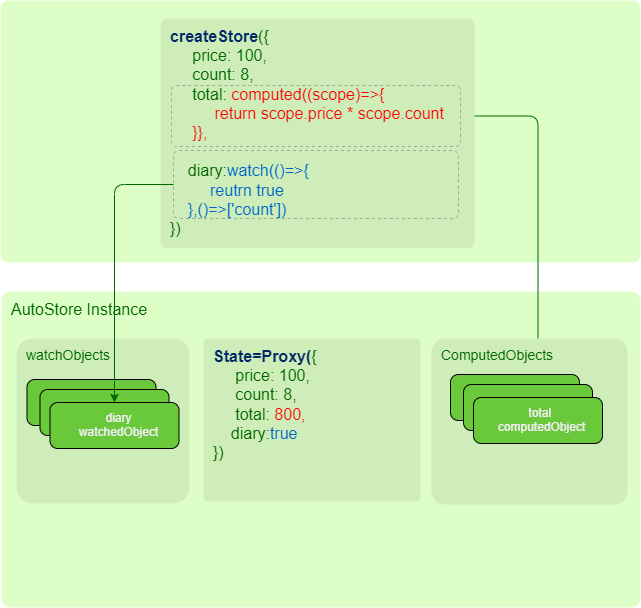

The diagram above was exported from draw.io. Its source (the exported page's mxGraphModel, read from the mxfile embedded in the PNG):
<mxGraphModel dx="900" dy="866" grid="0" gridSize="80" guides="1" tooltips="1" connect="1" arrows="1" fold="1" page="1" pageScale="1" pageWidth="827" pageHeight="1169" background="#ffffff" math="0" shadow="0">
  <root>
    <mxCell id="0" />
    <mxCell id="1" parent="0" />
    <mxCell id="7" value="&lt;div style=&quot;font-size: 16px;&quot;&gt;&lt;span style=&quot;background-color: initial; font-size: 16px;&quot;&gt;AutoStore Instance&lt;/span&gt;&lt;/div&gt;" style="rounded=1;whiteSpace=wrap;html=1;arcSize=3;fillColor=#DDFFC7;fontColor=#006600;strokeColor=none;align=left;verticalAlign=top;fontSize=16;spacingTop=2;spacingLeft=8;" vertex="1" parent="1">
      <mxGeometry x="94" y="480" width="639" height="316" as="geometry" />
    </mxCell>
    <mxCell id="2" value="&lt;div style=&quot;font-size: 16px;&quot;&gt;&lt;br&gt;&lt;/div&gt;" style="rounded=1;whiteSpace=wrap;html=1;arcSize=3;fillColor=#DDFFC7;fontColor=#006600;strokeColor=none;align=left;verticalAlign=top;fontSize=16;spacingTop=2;spacingLeft=8;" vertex="1" parent="1">
      <mxGeometry x="93" y="189" width="640" height="262" as="geometry" />
    </mxCell>
    <mxCell id="16" style="edgeStyle=orthogonalEdgeStyle;html=1;exitX=1;exitY=0.5;exitDx=0;exitDy=0;entryX=0.5;entryY=0;entryDx=0;entryDy=0;fontSize=14;fontColor=#666666;strokeColor=#006600;" edge="1" parent="1" source="18" target="19">
      <mxGeometry relative="1" as="geometry">
        <mxPoint x="621" y="525" as="targetPoint" />
      </mxGeometry>
    </mxCell>
    <mxCell id="3" value="&lt;div style=&quot;font-size: 16px;&quot;&gt;&lt;span style=&quot;background-color: initial;&quot;&gt;&lt;font color=&quot;#002766&quot;&gt;&lt;b&gt;createStore&lt;/b&gt;&lt;/font&gt;({&lt;/span&gt;&lt;br&gt;&lt;/div&gt;&lt;div style=&quot;font-size: 16px;&quot;&gt;&lt;span style=&quot;background-color: initial;&quot;&gt;&amp;nbsp; &amp;nbsp; &amp;nbsp;price: 100,&lt;/span&gt;&lt;/div&gt;&lt;div style=&quot;font-size: 16px;&quot;&gt;&lt;span style=&quot;background-color: initial;&quot;&gt;&amp;nbsp; &amp;nbsp; &amp;nbsp;count: 8,&lt;/span&gt;&lt;/div&gt;&lt;div style=&quot;font-size: 16px;&quot;&gt;&lt;span style=&quot;background-color: initial;&quot;&gt;&amp;nbsp; &amp;nbsp; &amp;nbsp;total:&lt;font color=&quot;#ff0000&quot;&gt; computed((scope)=&amp;gt;{&lt;/font&gt;&lt;/span&gt;&lt;/div&gt;&lt;div style=&quot;font-size: 16px;&quot;&gt;&lt;span style=&quot;background-color: initial;&quot;&gt;&lt;font color=&quot;#ff0000&quot;&gt;&amp;nbsp; &amp;nbsp; &amp;nbsp; &amp;nbsp; &amp;nbsp; return scope.price * scope.count&lt;/font&gt;&lt;/span&gt;&lt;/div&gt;&lt;div style=&quot;font-size: 16px;&quot;&gt;&lt;span style=&quot;background-color: initial;&quot;&gt;&lt;font color=&quot;#ff0000&quot;&gt;&amp;nbsp; &amp;nbsp; &amp;nbsp;}},&lt;/font&gt;&lt;/span&gt;&lt;/div&gt;&lt;div style=&quot;font-size: 16px;&quot;&gt;&lt;span style=&quot;background-color: initial; font-size: 6px;&quot;&gt;&lt;font color=&quot;#ff0000&quot;&gt;&lt;br&gt;&lt;/font&gt;&lt;/span&gt;&lt;/div&gt;&lt;div style=&quot;font-size: 16px;&quot;&gt;&lt;span style=&quot;background-color: initial;&quot;&gt;&amp;nbsp; &amp;nbsp; diary:&lt;font color=&quot;#0066cc&quot;&gt;watch(()=&amp;gt;{&lt;/font&gt;&lt;/span&gt;&lt;/div&gt;&lt;div style=&quot;font-size: 16px;&quot;&gt;&lt;span style=&quot;background-color: initial;&quot;&gt;&lt;font color=&quot;#0066cc&quot;&gt;&amp;nbsp; &amp;nbsp; &amp;nbsp; &amp;nbsp; &amp;nbsp;reutrn true&lt;/font&gt;&lt;/span&gt;&lt;/div&gt;&lt;div style=&quot;font-size: 16px;&quot;&gt;&lt;span style=&quot;background-color: initial;&quot;&gt;&lt;font color=&quot;#0066cc&quot;&gt;&amp;nbsp; &amp;nbsp; },()=&amp;gt;['count'])&lt;/font&gt;&lt;/span&gt;&lt;/div&gt;&lt;div style=&quot;font-size: 16px;&quot;&gt;&lt;span style=&quot;background-color: initial;&quot;&gt;})&lt;/span&gt;&lt;br&gt;&lt;/div&gt;" style="rounded=1;whiteSpace=wrap;html=1;arcSize=3;fillColor=#CEEDB9;fontColor=#006600;strokeColor=none;align=left;verticalAlign=top;fontSize=16;spacingTop=2;spacingLeft=8;" vertex="1" parent="1">
      <mxGeometry x="253" y="207" width="314" height="229.75" as="geometry" />
    </mxCell>
    <mxCell id="4" value="&lt;div style=&quot;font-size: 14px;&quot;&gt;&lt;span style=&quot;background-color: initial; font-size: 14px;&quot;&gt;ComputedObjects&lt;/span&gt;&lt;/div&gt;" style="rounded=1;whiteSpace=wrap;html=1;arcSize=8;fillColor=#CEEDB9;fontColor=#006600;strokeColor=none;align=left;verticalAlign=top;fontSize=14;spacingTop=2;spacingLeft=8;" vertex="1" parent="1">
      <mxGeometry x="524" y="527" width="196" height="166" as="geometry" />
    </mxCell>
    <mxCell id="5" value="&lt;div style=&quot;font-size: 14px;&quot;&gt;&lt;span style=&quot;background-color: initial; font-size: 14px;&quot;&gt;watchObjects&lt;/span&gt;&lt;/div&gt;" style="rounded=1;whiteSpace=wrap;html=1;arcSize=10;fillColor=#CEEDB9;fontColor=#006600;strokeColor=none;align=left;verticalAlign=top;fontSize=14;spacingTop=2;spacingLeft=8;" vertex="1" parent="1">
      <mxGeometry x="109" y="527" width="173" height="165" as="geometry" />
    </mxCell>
    <mxCell id="14" value="&lt;div style=&quot;font-size: 16px;&quot;&gt;&lt;span style=&quot;background-color: initial;&quot;&gt;&lt;font color=&quot;#002766&quot;&gt;&lt;b&gt;State=Proxy(&lt;/b&gt;&lt;/font&gt;{&lt;/span&gt;&lt;br&gt;&lt;/div&gt;&lt;div style=&quot;font-size: 16px;&quot;&gt;&lt;span style=&quot;background-color: initial;&quot;&gt;&amp;nbsp; &amp;nbsp; &amp;nbsp;price: 100,&lt;/span&gt;&lt;/div&gt;&lt;div style=&quot;font-size: 16px;&quot;&gt;&lt;span style=&quot;background-color: initial;&quot;&gt;&amp;nbsp; &amp;nbsp; &amp;nbsp;count: 8,&lt;/span&gt;&lt;/div&gt;&lt;div style=&quot;font-size: 16px;&quot;&gt;&lt;span style=&quot;background-color: initial;&quot;&gt;&amp;nbsp; &amp;nbsp; &amp;nbsp;total:&lt;font color=&quot;#ff0000&quot;&gt;&amp;nbsp;800&lt;/font&gt;&lt;/span&gt;&lt;span style=&quot;color: rgb(255, 0, 0); background-color: initial;&quot;&gt;,&lt;/span&gt;&lt;/div&gt;&lt;div style=&quot;font-size: 16px;&quot;&gt;&lt;span style=&quot;background-color: initial;&quot;&gt;&amp;nbsp; &amp;nbsp; diary:&lt;font color=&quot;#0066cc&quot;&gt;true&lt;/font&gt;&lt;/span&gt;&lt;/div&gt;&lt;div style=&quot;font-size: 16px;&quot;&gt;&lt;span style=&quot;background-color: initial;&quot;&gt;})&lt;/span&gt;&lt;br&gt;&lt;/div&gt;" style="rounded=1;whiteSpace=wrap;html=1;arcSize=3;fillColor=#CEEDB9;fontColor=#006600;strokeColor=none;align=left;verticalAlign=top;fontSize=16;spacingTop=2;spacingLeft=8;" vertex="1" parent="1">
      <mxGeometry x="296" y="527" width="217" height="163" as="geometry" />
    </mxCell>
    <mxCell id="17" value="&lt;div style=&quot;font-size: 12px;&quot;&gt;&lt;br&gt;&lt;/div&gt;" style="rounded=1;whiteSpace=wrap;html=1;arcSize=17;fillColor=#6AC93A;fontColor=#F6EDFA;strokeColor=default;align=center;verticalAlign=top;fontSize=12;spacingTop=2;spacingLeft=8;" vertex="1" parent="1">
      <mxGeometry x="543" y="563" width="129" height="46" as="geometry" />
    </mxCell>
    <mxCell id="18" value="&lt;div style=&quot;font-size: 14px;&quot;&gt;&lt;br&gt;&lt;/div&gt;" style="rounded=1;whiteSpace=wrap;html=1;arcSize=8;fillColor=none;fontColor=#006600;strokeColor=#A3A3A3;align=center;verticalAlign=middle;fontSize=14;spacingTop=2;spacingLeft=8;dashed=1;" vertex="1" parent="1">
      <mxGeometry x="264" y="274" width="289" height="61" as="geometry" />
    </mxCell>
    <mxCell id="20" value="&lt;div style=&quot;font-size: 12px;&quot;&gt;&lt;br&gt;&lt;/div&gt;" style="rounded=1;whiteSpace=wrap;html=1;arcSize=17;fillColor=#6AC93A;fontColor=#F6EDFA;strokeColor=default;align=center;verticalAlign=top;fontSize=12;spacingTop=2;spacingLeft=8;" vertex="1" parent="1">
      <mxGeometry x="556" y="573" width="129" height="46" as="geometry" />
    </mxCell>
    <mxCell id="19" value="&lt;div style=&quot;font-size: 12px;&quot;&gt;&lt;span style=&quot;background-color: initial; font-size: 12px;&quot;&gt;total&amp;nbsp;&lt;/span&gt;&lt;/div&gt;&lt;div style=&quot;font-size: 12px;&quot;&gt;&lt;span style=&quot;background-color: initial; font-size: 12px;&quot;&gt;computedObject&lt;/span&gt;&lt;/div&gt;" style="rounded=1;whiteSpace=wrap;html=1;arcSize=17;fillColor=#6AC93A;fontColor=#F6EDFA;strokeColor=default;align=center;verticalAlign=top;fontSize=12;spacingTop=2;spacingLeft=8;" vertex="1" parent="1">
      <mxGeometry x="566" y="586" width="129" height="46" as="geometry" />
    </mxCell>
    <mxCell id="23" value="&lt;div style=&quot;font-size: 12px;&quot;&gt;&lt;br&gt;&lt;/div&gt;" style="rounded=1;whiteSpace=wrap;html=1;arcSize=17;fillColor=#6AC93A;fontColor=#F6EDFA;strokeColor=default;align=center;verticalAlign=top;fontSize=12;spacingTop=2;spacingLeft=8;" vertex="1" parent="1">
      <mxGeometry x="119.5" y="568" width="129" height="46" as="geometry" />
    </mxCell>
    <mxCell id="24" value="&lt;div style=&quot;font-size: 12px;&quot;&gt;&lt;br&gt;&lt;/div&gt;" style="rounded=1;whiteSpace=wrap;html=1;arcSize=17;fillColor=#6AC93A;fontColor=#F6EDFA;strokeColor=default;align=center;verticalAlign=top;fontSize=12;spacingTop=2;spacingLeft=8;" vertex="1" parent="1">
      <mxGeometry x="132.5" y="578" width="129" height="46" as="geometry" />
    </mxCell>
    <mxCell id="25" value="&lt;div style=&quot;font-size: 12px;&quot;&gt;&lt;div&gt;&lt;span style=&quot;background-color: initial;&quot;&gt;diary&lt;/span&gt;&lt;/div&gt;&lt;div&gt;&lt;span style=&quot;background-color: initial;&quot;&gt;watchedObject&lt;/span&gt;&lt;/div&gt;&lt;/div&gt;" style="rounded=1;whiteSpace=wrap;html=1;arcSize=17;fillColor=#6AC93A;fontColor=#F6EDFA;strokeColor=default;align=center;verticalAlign=top;fontSize=12;spacingTop=2;spacingLeft=8;" vertex="1" parent="1">
      <mxGeometry x="142.5" y="591" width="129" height="46" as="geometry" />
    </mxCell>
    <mxCell id="26" value="&lt;div style=&quot;font-size: 14px;&quot;&gt;&lt;br&gt;&lt;/div&gt;" style="rounded=1;whiteSpace=wrap;html=1;arcSize=8;fillColor=none;fontColor=#006600;strokeColor=#A3A3A3;align=center;verticalAlign=middle;fontSize=14;spacingTop=2;spacingLeft=8;dashed=1;" vertex="1" parent="1">
      <mxGeometry x="266" y="339" width="285" height="68" as="geometry" />
    </mxCell>
    <mxCell id="27" style="edgeStyle=orthogonalEdgeStyle;html=1;exitX=0;exitY=0.5;exitDx=0;exitDy=0;entryX=0.5;entryY=0;entryDx=0;entryDy=0;fontSize=14;fontColor=#666666;strokeColor=#006600;" edge="1" parent="1" source="26" target="25">
      <mxGeometry relative="1" as="geometry">
        <mxPoint x="599" y="384.5" as="sourcePoint" />
        <mxPoint x="710.5" y="666" as="targetPoint" />
      </mxGeometry>
    </mxCell>
  </root>
</mxGraphModel>